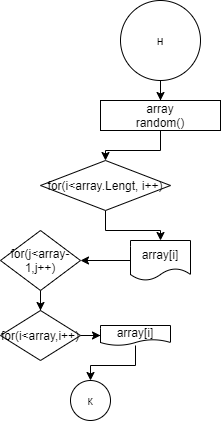

The diagram above was exported from draw.io. Its source (the exported page's mxGraphModel, read from the mxfile embedded in the PNG):
<mxGraphModel dx="1065" dy="456" grid="1" gridSize="10" guides="1" tooltips="1" connect="1" arrows="1" fold="1" page="1" pageScale="1" pageWidth="827" pageHeight="1169" math="0" shadow="0">
  <root>
    <mxCell id="0" />
    <mxCell id="1" parent="0" />
    <mxCell id="o_kGTqCjiK5TgDuEybfI-58" value="" style="edgeStyle=orthogonalEdgeStyle;rounded=0;orthogonalLoop=1;jettySize=auto;html=1;" edge="1" parent="1" source="o_kGTqCjiK5TgDuEybfI-1" target="o_kGTqCjiK5TgDuEybfI-57">
      <mxGeometry relative="1" as="geometry" />
    </mxCell>
    <mxCell id="o_kGTqCjiK5TgDuEybfI-1" value="н" style="ellipse;whiteSpace=wrap;html=1;aspect=fixed;" vertex="1" parent="1">
      <mxGeometry x="150" y="40" width="80" height="80" as="geometry" />
    </mxCell>
    <mxCell id="o_kGTqCjiK5TgDuEybfI-60" value="" style="edgeStyle=orthogonalEdgeStyle;rounded=0;orthogonalLoop=1;jettySize=auto;html=1;" edge="1" parent="1" source="o_kGTqCjiK5TgDuEybfI-57" target="o_kGTqCjiK5TgDuEybfI-59">
      <mxGeometry relative="1" as="geometry" />
    </mxCell>
    <mxCell id="o_kGTqCjiK5TgDuEybfI-57" value="array&lt;br&gt;random()" style="whiteSpace=wrap;html=1;" vertex="1" parent="1">
      <mxGeometry x="130" y="140" width="120" height="30" as="geometry" />
    </mxCell>
    <mxCell id="o_kGTqCjiK5TgDuEybfI-62" value="" style="edgeStyle=orthogonalEdgeStyle;rounded=0;orthogonalLoop=1;jettySize=auto;html=1;" edge="1" parent="1" source="o_kGTqCjiK5TgDuEybfI-59" target="o_kGTqCjiK5TgDuEybfI-61">
      <mxGeometry relative="1" as="geometry" />
    </mxCell>
    <mxCell id="o_kGTqCjiK5TgDuEybfI-59" value="for(i&amp;lt;array.Lengt, i++)" style="rhombus;whiteSpace=wrap;html=1;" vertex="1" parent="1">
      <mxGeometry x="70" y="200" width="130" height="50" as="geometry" />
    </mxCell>
    <mxCell id="o_kGTqCjiK5TgDuEybfI-64" value="" style="edgeStyle=orthogonalEdgeStyle;rounded=0;orthogonalLoop=1;jettySize=auto;html=1;" edge="1" parent="1" source="o_kGTqCjiK5TgDuEybfI-61" target="o_kGTqCjiK5TgDuEybfI-63">
      <mxGeometry relative="1" as="geometry" />
    </mxCell>
    <mxCell id="o_kGTqCjiK5TgDuEybfI-61" value="array[i]" style="shape=document;whiteSpace=wrap;html=1;boundedLbl=1;" vertex="1" parent="1">
      <mxGeometry x="160" y="280" width="60" height="40" as="geometry" />
    </mxCell>
    <mxCell id="o_kGTqCjiK5TgDuEybfI-66" value="" style="edgeStyle=orthogonalEdgeStyle;rounded=0;orthogonalLoop=1;jettySize=auto;html=1;" edge="1" parent="1" source="o_kGTqCjiK5TgDuEybfI-63" target="o_kGTqCjiK5TgDuEybfI-65">
      <mxGeometry relative="1" as="geometry" />
    </mxCell>
    <mxCell id="o_kGTqCjiK5TgDuEybfI-63" value="for(j&amp;lt;array-1,j++)" style="rhombus;whiteSpace=wrap;html=1;" vertex="1" parent="1">
      <mxGeometry x="30" y="270" width="80" height="60" as="geometry" />
    </mxCell>
    <mxCell id="o_kGTqCjiK5TgDuEybfI-68" value="" style="edgeStyle=orthogonalEdgeStyle;rounded=0;orthogonalLoop=1;jettySize=auto;html=1;" edge="1" parent="1" source="o_kGTqCjiK5TgDuEybfI-65" target="o_kGTqCjiK5TgDuEybfI-67">
      <mxGeometry relative="1" as="geometry" />
    </mxCell>
    <mxCell id="o_kGTqCjiK5TgDuEybfI-65" value="for(i&amp;lt;array,i++)" style="rhombus;whiteSpace=wrap;html=1;" vertex="1" parent="1">
      <mxGeometry x="30" y="350" width="80" height="50" as="geometry" />
    </mxCell>
    <mxCell id="o_kGTqCjiK5TgDuEybfI-70" value="" style="edgeStyle=orthogonalEdgeStyle;rounded=0;orthogonalLoop=1;jettySize=auto;html=1;" edge="1" parent="1" source="o_kGTqCjiK5TgDuEybfI-67" target="o_kGTqCjiK5TgDuEybfI-69">
      <mxGeometry relative="1" as="geometry" />
    </mxCell>
    <mxCell id="o_kGTqCjiK5TgDuEybfI-67" value="array[i]" style="shape=document;whiteSpace=wrap;html=1;boundedLbl=1;" vertex="1" parent="1">
      <mxGeometry x="130" y="365" width="70" height="20" as="geometry" />
    </mxCell>
    <mxCell id="o_kGTqCjiK5TgDuEybfI-69" value="к" style="ellipse;whiteSpace=wrap;html=1;aspect=fixed;" vertex="1" parent="1">
      <mxGeometry x="100" y="420" width="40" height="40" as="geometry" />
    </mxCell>
  </root>
</mxGraphModel>